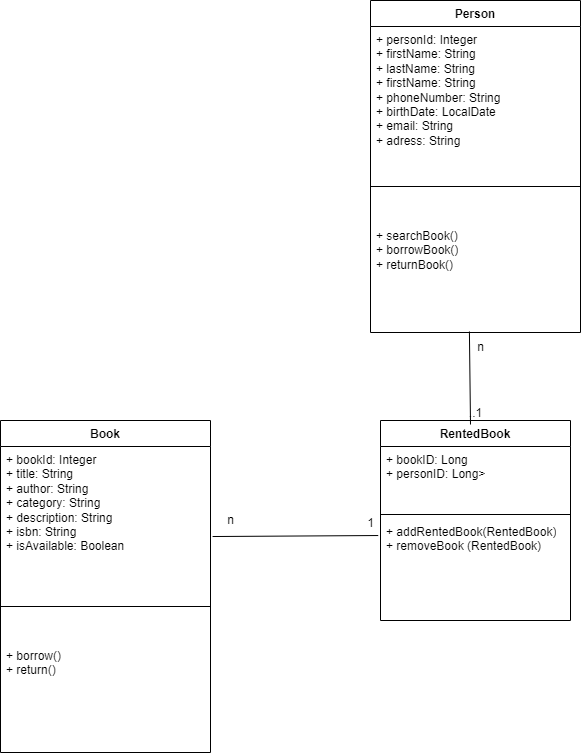

The diagram above was exported from draw.io. Its source (the exported page's mxGraphModel, read from the mxfile embedded in the PNG):
<mxGraphModel dx="1358" dy="767" grid="1" gridSize="10" guides="1" tooltips="1" connect="1" arrows="1" fold="1" page="1" pageScale="1" pageWidth="1654" pageHeight="1169" math="0" shadow="0">
  <root>
    <mxCell id="0" />
    <mxCell id="1" parent="0" />
    <mxCell id="N4Xz-6JQofKiDEd08tz_-1" value="Person" style="swimlane;fontStyle=1;align=center;verticalAlign=top;childLayout=stackLayout;horizontal=1;startSize=26;horizontalStack=0;resizeParent=1;resizeParentMax=0;resizeLast=0;collapsible=1;marginBottom=0;whiteSpace=wrap;html=1;" parent="1" vertex="1">
      <mxGeometry x="550" y="30" width="210" height="332" as="geometry" />
    </mxCell>
    <mxCell id="N4Xz-6JQofKiDEd08tz_-2" value="&lt;div&gt;&lt;span style=&quot;background-color: initial;&quot;&gt;+ personId:&lt;/span&gt;&lt;span style=&quot;background-color: initial;&quot;&gt;&amp;nbsp;Integer&lt;/span&gt;&lt;/div&gt;&lt;div&gt;&lt;span style=&quot;background-color: initial;&quot;&gt;+ firstName: String&lt;/span&gt;&lt;/div&gt;&lt;div&gt;+ lastName: String&lt;span style=&quot;background-color: initial;&quot;&gt;&lt;br&gt;&lt;/span&gt;&lt;/div&gt;&lt;div&gt;+ firstName: String&lt;/div&gt;&lt;div&gt;+ phoneNumber: String&lt;/div&gt;&lt;div&gt;+ birthDate: LocalDate&lt;/div&gt;&lt;div&gt;+ email: String&lt;/div&gt;&lt;div&gt;+ adress: String&lt;/div&gt;&lt;div&gt;&lt;br&gt;&lt;/div&gt;&lt;div&gt;&lt;br&gt;&lt;/div&gt;&lt;div&gt;&lt;span style=&quot;background-color: initial;&quot;&gt;&amp;nbsp;&lt;/span&gt;&lt;/div&gt;&lt;div&gt;&lt;span style=&quot;background-color: initial;&quot;&gt;&lt;br&gt;&lt;/span&gt;&lt;/div&gt;&lt;div&gt;&lt;br&gt;&lt;/div&gt;" style="text;strokeColor=none;fillColor=none;align=left;verticalAlign=top;spacingLeft=4;spacingRight=4;overflow=hidden;rotatable=0;points=[[0,0.5],[1,0.5]];portConstraint=eastwest;whiteSpace=wrap;html=1;" parent="N4Xz-6JQofKiDEd08tz_-1" vertex="1">
      <mxGeometry y="26" width="210" height="124" as="geometry" />
    </mxCell>
    <mxCell id="N4Xz-6JQofKiDEd08tz_-3" value="" style="line;strokeWidth=1;fillColor=none;align=left;verticalAlign=middle;spacingTop=-1;spacingLeft=3;spacingRight=3;rotatable=0;labelPosition=right;points=[];portConstraint=eastwest;strokeColor=inherit;" parent="N4Xz-6JQofKiDEd08tz_-1" vertex="1">
      <mxGeometry y="150" width="210" height="72" as="geometry" />
    </mxCell>
    <mxCell id="N4Xz-6JQofKiDEd08tz_-4" value="+ searchBook()&lt;div&gt;+ borrowBook()&lt;/div&gt;&lt;div&gt;+ returnBook()&lt;/div&gt;&lt;div&gt;&lt;br&gt;&lt;/div&gt;" style="text;strokeColor=none;fillColor=none;align=left;verticalAlign=top;spacingLeft=4;spacingRight=4;overflow=hidden;rotatable=0;points=[[0,0.5],[1,0.5]];portConstraint=eastwest;whiteSpace=wrap;html=1;" parent="N4Xz-6JQofKiDEd08tz_-1" vertex="1">
      <mxGeometry y="222" width="210" height="110" as="geometry" />
    </mxCell>
    <mxCell id="N4Xz-6JQofKiDEd08tz_-5" value="RentedBook" style="swimlane;fontStyle=1;align=center;verticalAlign=top;childLayout=stackLayout;horizontal=1;startSize=26;horizontalStack=0;resizeParent=1;resizeParentMax=0;resizeLast=0;collapsible=1;marginBottom=0;whiteSpace=wrap;html=1;" parent="1" vertex="1">
      <mxGeometry x="560" y="450" width="190" height="200" as="geometry" />
    </mxCell>
    <mxCell id="N4Xz-6JQofKiDEd08tz_-6" value="+ bookID: Long&lt;div&gt;+ personID: Long&amp;gt;&lt;/div&gt;&lt;div&gt;&lt;br&gt;&lt;/div&gt;" style="text;strokeColor=none;fillColor=none;align=left;verticalAlign=top;spacingLeft=4;spacingRight=4;overflow=hidden;rotatable=0;points=[[0,0.5],[1,0.5]];portConstraint=eastwest;whiteSpace=wrap;html=1;" parent="N4Xz-6JQofKiDEd08tz_-5" vertex="1">
      <mxGeometry y="26" width="190" height="64" as="geometry" />
    </mxCell>
    <mxCell id="N4Xz-6JQofKiDEd08tz_-7" value="" style="line;strokeWidth=1;fillColor=none;align=left;verticalAlign=middle;spacingTop=-1;spacingLeft=3;spacingRight=3;rotatable=0;labelPosition=right;points=[];portConstraint=eastwest;strokeColor=inherit;" parent="N4Xz-6JQofKiDEd08tz_-5" vertex="1">
      <mxGeometry y="90" width="190" height="8" as="geometry" />
    </mxCell>
    <mxCell id="N4Xz-6JQofKiDEd08tz_-8" value="+ addRentedBook(RentedBook)&lt;div&gt;+ removeBook (RentedBook)&lt;/div&gt;&lt;div&gt;&lt;br&gt;&lt;/div&gt;&lt;div&gt;&lt;br&gt;&lt;/div&gt;" style="text;strokeColor=none;fillColor=none;align=left;verticalAlign=top;spacingLeft=4;spacingRight=4;overflow=hidden;rotatable=0;points=[[0,0.5],[1,0.5]];portConstraint=eastwest;whiteSpace=wrap;html=1;" parent="N4Xz-6JQofKiDEd08tz_-5" vertex="1">
      <mxGeometry y="98" width="190" height="102" as="geometry" />
    </mxCell>
    <mxCell id="N4Xz-6JQofKiDEd08tz_-17" value="Book" style="swimlane;fontStyle=1;align=center;verticalAlign=top;childLayout=stackLayout;horizontal=1;startSize=26;horizontalStack=0;resizeParent=1;resizeParentMax=0;resizeLast=0;collapsible=1;marginBottom=0;whiteSpace=wrap;html=1;" parent="1" vertex="1">
      <mxGeometry x="180" y="450" width="210" height="332" as="geometry" />
    </mxCell>
    <mxCell id="N4Xz-6JQofKiDEd08tz_-18" value="&lt;div&gt;&lt;span style=&quot;background-color: initial;&quot;&gt;+ bookId:&lt;/span&gt;&lt;span style=&quot;background-color: initial;&quot;&gt;&amp;nbsp;Integer&lt;/span&gt;&lt;/div&gt;&lt;div&gt;&lt;span style=&quot;background-color: initial;&quot;&gt;+ title: String&lt;/span&gt;&lt;/div&gt;&lt;div&gt;+ author: String&lt;span style=&quot;background-color: initial;&quot;&gt;&lt;br&gt;&lt;/span&gt;&lt;/div&gt;&lt;div&gt;+ category: String&lt;/div&gt;&lt;div&gt;+ description: String&lt;/div&gt;&lt;div&gt;+ isbn: String&lt;/div&gt;&lt;div&gt;+ isAvailable: Boolean&lt;/div&gt;&lt;div&gt;&lt;br&gt;&lt;/div&gt;&lt;div&gt;&lt;br&gt;&lt;/div&gt;&lt;div&gt;&lt;span style=&quot;background-color: initial;&quot;&gt;&amp;nbsp;&lt;/span&gt;&lt;/div&gt;&lt;div&gt;&lt;span style=&quot;background-color: initial;&quot;&gt;&lt;br&gt;&lt;/span&gt;&lt;/div&gt;&lt;div&gt;&lt;br&gt;&lt;/div&gt;" style="text;strokeColor=none;fillColor=none;align=left;verticalAlign=top;spacingLeft=4;spacingRight=4;overflow=hidden;rotatable=0;points=[[0,0.5],[1,0.5]];portConstraint=eastwest;whiteSpace=wrap;html=1;" parent="N4Xz-6JQofKiDEd08tz_-17" vertex="1">
      <mxGeometry y="26" width="210" height="124" as="geometry" />
    </mxCell>
    <mxCell id="N4Xz-6JQofKiDEd08tz_-19" value="" style="line;strokeWidth=1;fillColor=none;align=left;verticalAlign=middle;spacingTop=-1;spacingLeft=3;spacingRight=3;rotatable=0;labelPosition=right;points=[];portConstraint=eastwest;strokeColor=inherit;" parent="N4Xz-6JQofKiDEd08tz_-17" vertex="1">
      <mxGeometry y="150" width="210" height="72" as="geometry" />
    </mxCell>
    <mxCell id="N4Xz-6JQofKiDEd08tz_-20" value="&lt;span style=&quot;background-color: initial;&quot;&gt;+ borrow()&lt;/span&gt;&lt;div&gt;+ return()&lt;/div&gt;&lt;div&gt;&lt;br&gt;&lt;/div&gt;" style="text;strokeColor=none;fillColor=none;align=left;verticalAlign=top;spacingLeft=4;spacingRight=4;overflow=hidden;rotatable=0;points=[[0,0.5],[1,0.5]];portConstraint=eastwest;whiteSpace=wrap;html=1;" parent="N4Xz-6JQofKiDEd08tz_-17" vertex="1">
      <mxGeometry y="222" width="210" height="110" as="geometry" />
    </mxCell>
    <mxCell id="OC9w1Kvsj9JvUxuzxhP7-1" value="" style="endArrow=none;html=1;rounded=0;entryX=0.471;entryY=0.991;entryDx=0;entryDy=0;entryPerimeter=0;exitX=0.375;exitY=0.867;exitDx=0;exitDy=0;exitPerimeter=0;" parent="1" source="OC9w1Kvsj9JvUxuzxhP7-5" target="N4Xz-6JQofKiDEd08tz_-4" edge="1">
      <mxGeometry width="50" height="50" relative="1" as="geometry">
        <mxPoint x="670" y="420" as="sourcePoint" />
        <mxPoint x="720" y="370" as="targetPoint" />
      </mxGeometry>
    </mxCell>
    <mxCell id="OC9w1Kvsj9JvUxuzxhP7-2" value="" style="endArrow=none;html=1;rounded=0;entryX=-0.012;entryY=0.167;entryDx=0;entryDy=0;entryPerimeter=0;exitX=1.01;exitY=0.726;exitDx=0;exitDy=0;exitPerimeter=0;" parent="1" source="N4Xz-6JQofKiDEd08tz_-18" target="N4Xz-6JQofKiDEd08tz_-8" edge="1">
      <mxGeometry width="50" height="50" relative="1" as="geometry">
        <mxPoint x="460" y="585" as="sourcePoint" />
        <mxPoint x="510" y="535" as="targetPoint" />
      </mxGeometry>
    </mxCell>
    <mxCell id="OC9w1Kvsj9JvUxuzxhP7-4" value="n" style="text;html=1;align=center;verticalAlign=middle;resizable=0;points=[];autosize=1;strokeColor=none;fillColor=none;" parent="1" vertex="1">
      <mxGeometry x="645" y="362" width="30" height="30" as="geometry" />
    </mxCell>
    <mxCell id="OC9w1Kvsj9JvUxuzxhP7-5" value="..1" style="text;html=1;align=center;verticalAlign=middle;resizable=0;points=[];autosize=1;strokeColor=none;fillColor=none;" parent="1" vertex="1">
      <mxGeometry x="635" y="428" width="40" height="30" as="geometry" />
    </mxCell>
    <mxCell id="OC9w1Kvsj9JvUxuzxhP7-6" value="1" style="text;html=1;align=center;verticalAlign=middle;resizable=0;points=[];autosize=1;strokeColor=none;fillColor=none;" parent="1" vertex="1">
      <mxGeometry x="535" y="538" width="30" height="30" as="geometry" />
    </mxCell>
    <mxCell id="OC9w1Kvsj9JvUxuzxhP7-7" value="n" style="text;html=1;align=center;verticalAlign=middle;resizable=0;points=[];autosize=1;strokeColor=none;fillColor=none;" parent="1" vertex="1">
      <mxGeometry x="395" y="535" width="30" height="30" as="geometry" />
    </mxCell>
  </root>
</mxGraphModel>